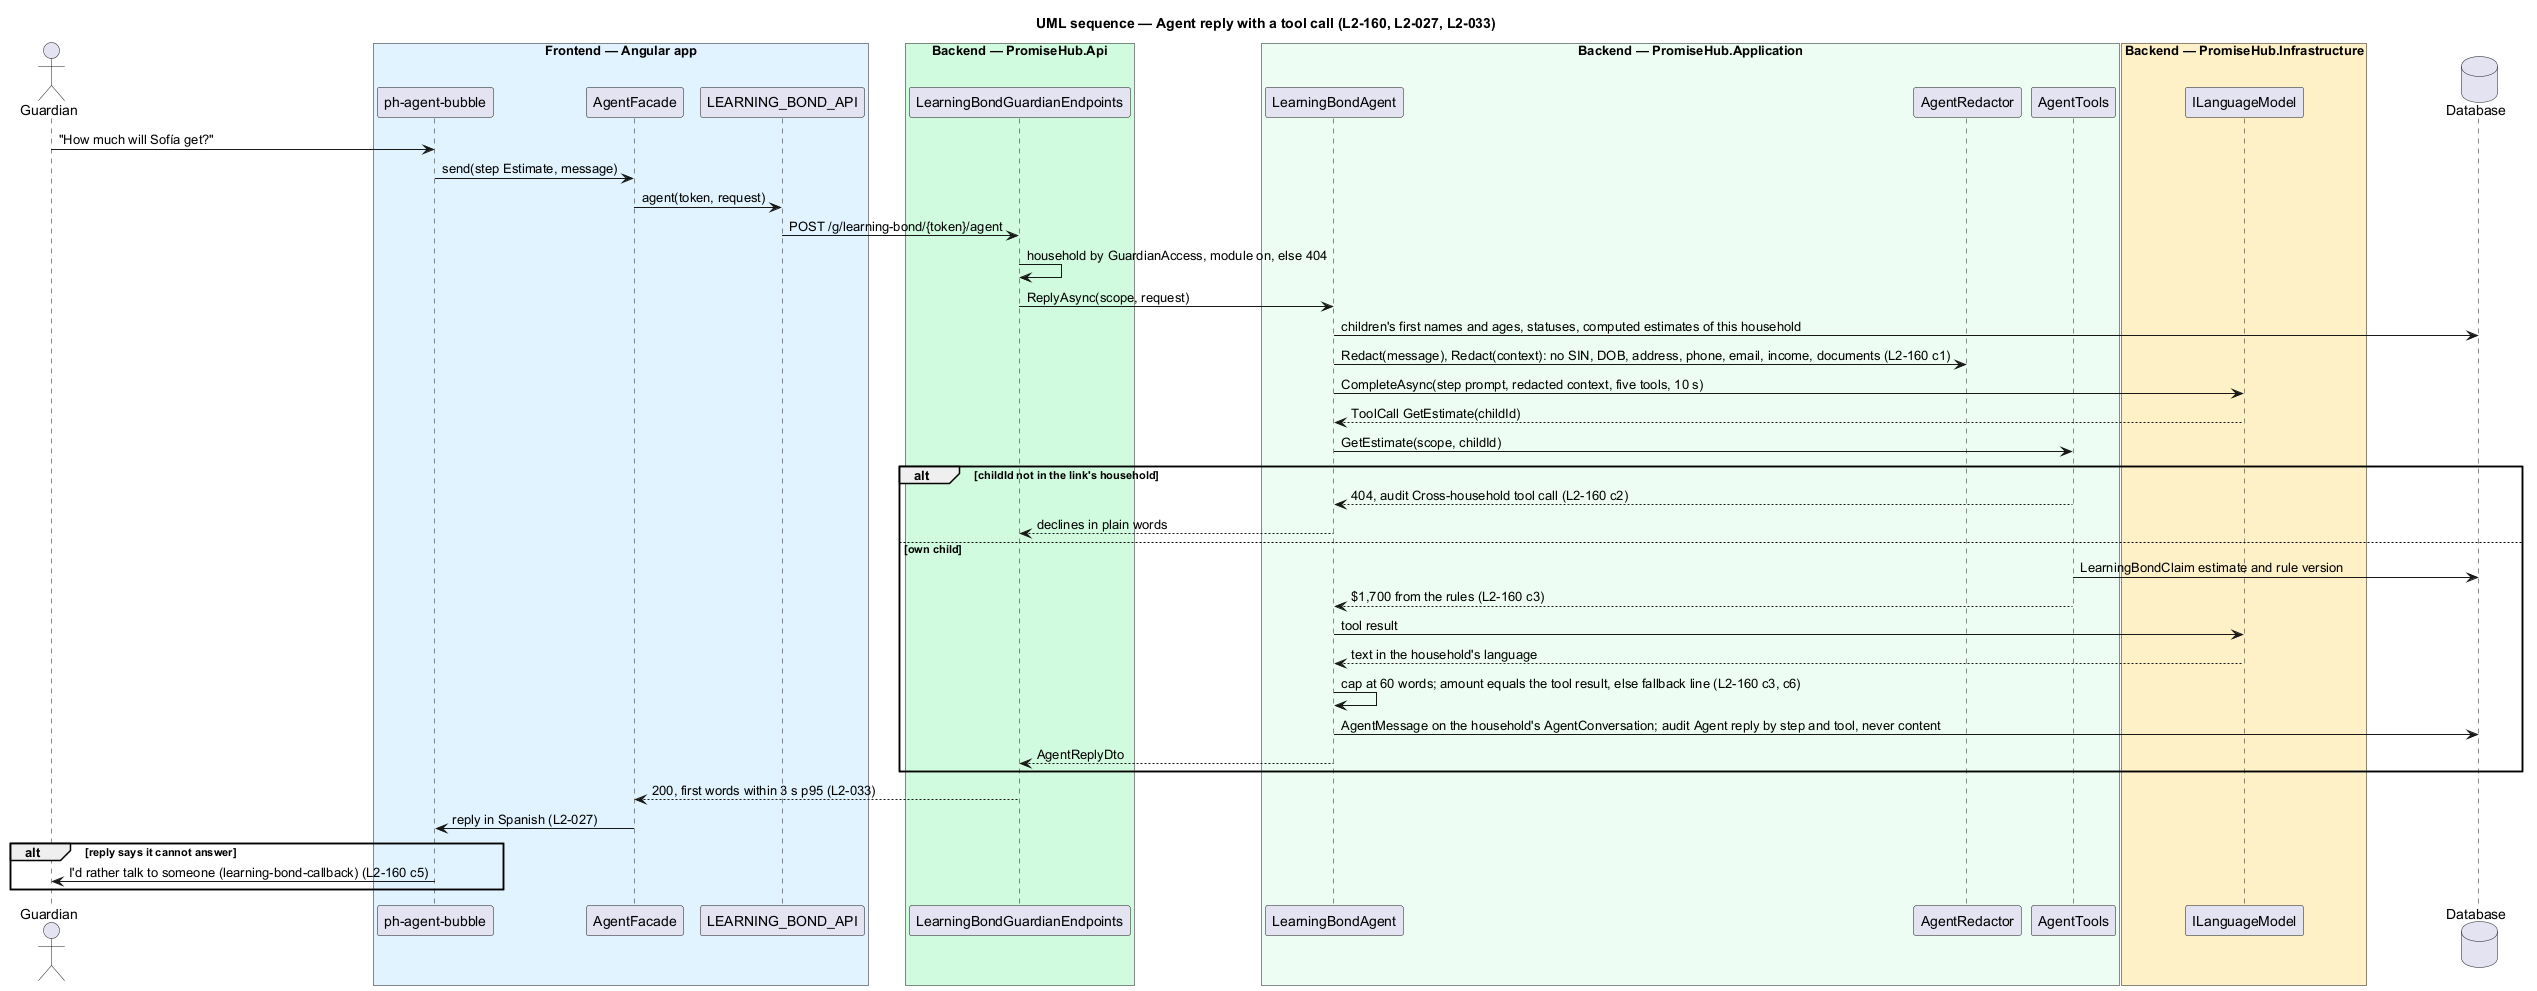

The diagram above was rendered by PlantUML. Its source (embedded in the PNG):
@startuml
title UML sequence — Agent reply with a tool call (L2-160, L2-027, L2-033)
skinparam backgroundColor #FFFFFF
skinparam shadowing false
skinparam defaultFontName Arial
actor "Guardian" as g
box "Frontend — Angular app" #E0F2FE
participant "ph-agent-bubble" as bubble
participant AgentFacade as facade
participant LEARNING_BOND_API as client
end box
box "Backend — PromiseHub.Api" #D1FADF
participant LearningBondGuardianEndpoints as api
end box
box "Backend — PromiseHub.Application" #ECFDF3
participant LearningBondAgent as agent
participant AgentRedactor as redactor
participant AgentTools as tools
end box
box "Backend — PromiseHub.Infrastructure" #FEF0C7
participant ILanguageModel as llm
end box
database "Database" as db
g -> bubble : "How much will Sofía get?"
bubble -> facade : send(step Estimate, message)
facade -> client : agent(token, request)
client -> api : POST /g/learning-bond/{token}/agent
api -> api : household by GuardianAccess, module on, else 404
api -> agent : ReplyAsync(scope, request)
agent -> db : children's first names and ages, statuses, computed estimates of this household
agent -> redactor : Redact(message), Redact(context): no SIN, DOB, address, phone, email, income, documents (L2-160 c1)
agent -> llm : CompleteAsync(step prompt, redacted context, five tools, 10 s)
llm --> agent : ToolCall GetEstimate(childId)
agent -> tools : GetEstimate(scope, childId)
alt childId not in the link's household
  tools --> agent : 404, audit Cross-household tool call (L2-160 c2)
  agent --> api : declines in plain words
else own child
  tools -> db : LearningBondClaim estimate and rule version
  tools --> agent : $1,700 from the rules (L2-160 c3)
  agent -> llm : tool result
  llm --> agent : text in the household's language
  agent -> agent : cap at 60 words; amount equals the tool result, else fallback line (L2-160 c3, c6)
  agent -> db : AgentMessage on the household's AgentConversation; audit Agent reply by step and tool, never content
  agent --> api : AgentReplyDto
end
api --> facade : 200, first words within 3 s p95 (L2-033)
facade -> bubble : reply in Spanish (L2-027)
alt reply says it cannot answer
  bubble -> g : I'd rather talk to someone (learning-bond-callback) (L2-160 c5)
end
@enduml